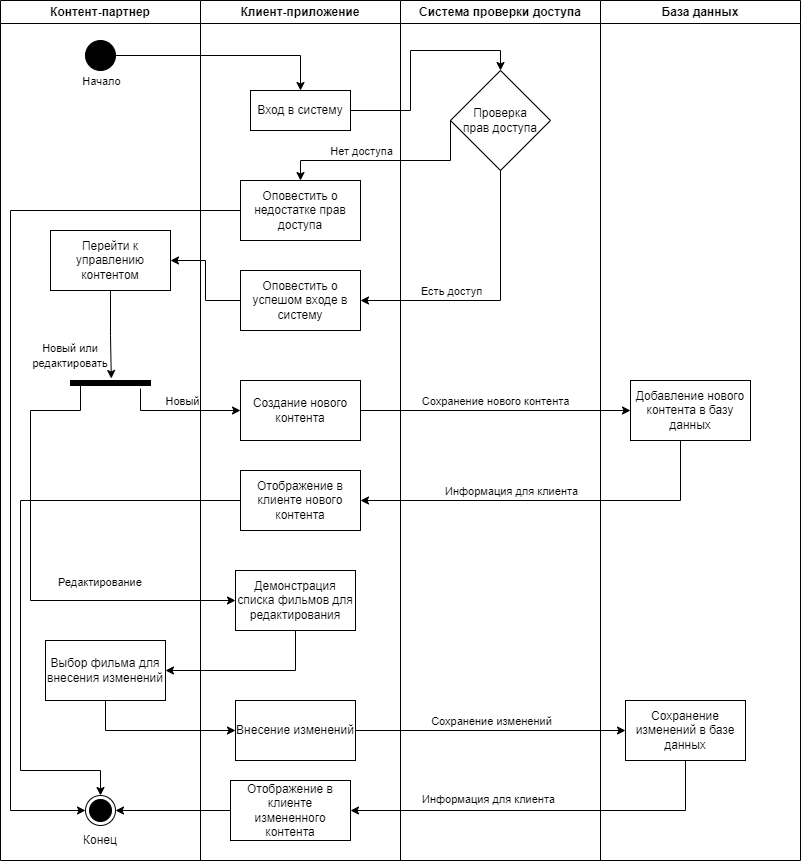

The diagram above was exported from draw.io. Its source (the exported page's mxGraphModel, read from the mxfile embedded in the PNG):
<mxGraphModel dx="1050" dy="575" grid="1" gridSize="10" guides="1" tooltips="1" connect="1" arrows="1" fold="1" page="1" pageScale="1" pageWidth="827" pageHeight="1169" math="0" shadow="0">
  <root>
    <mxCell id="0" />
    <mxCell id="1" parent="0" />
    <mxCell id="WyYOtt-UT5eRLA5Gyd7I-32" value="Контент-партнер" style="swimlane;whiteSpace=wrap;html=1;" parent="1" vertex="1">
      <mxGeometry width="200" height="860" as="geometry" />
    </mxCell>
    <mxCell id="WyYOtt-UT5eRLA5Gyd7I-36" value="" style="ellipse;fillColor=strokeColor;html=1;" parent="WyYOtt-UT5eRLA5Gyd7I-32" vertex="1">
      <mxGeometry x="85" y="40" width="30" height="30" as="geometry" />
    </mxCell>
    <mxCell id="WyYOtt-UT5eRLA5Gyd7I-50" value="" style="ellipse;html=1;shape=endState;fillColor=strokeColor;" parent="WyYOtt-UT5eRLA5Gyd7I-32" vertex="1">
      <mxGeometry x="85" y="795" width="30" height="30" as="geometry" />
    </mxCell>
    <mxCell id="WyYOtt-UT5eRLA5Gyd7I-51" value="Конец" style="text;html=1;align=center;verticalAlign=middle;whiteSpace=wrap;rounded=0;" parent="WyYOtt-UT5eRLA5Gyd7I-32" vertex="1">
      <mxGeometry x="70" y="825" width="60" height="30" as="geometry" />
    </mxCell>
    <mxCell id="WyYOtt-UT5eRLA5Gyd7I-58" value="Перейти к управлению контентом" style="rounded=0;whiteSpace=wrap;html=1;" parent="WyYOtt-UT5eRLA5Gyd7I-32" vertex="1">
      <mxGeometry x="50" y="230" width="120" height="60" as="geometry" />
    </mxCell>
    <mxCell id="u1Mcw29Xezr7orw_SMQP-1" value="" style="html=1;points=[];perimeter=orthogonalPerimeter;fillColor=strokeColor;direction=south;" parent="WyYOtt-UT5eRLA5Gyd7I-32" vertex="1">
      <mxGeometry x="70" y="380" width="80" height="5" as="geometry" />
    </mxCell>
    <mxCell id="u1Mcw29Xezr7orw_SMQP-4" style="edgeStyle=orthogonalEdgeStyle;rounded=0;orthogonalLoop=1;jettySize=auto;html=1;entryX=-0.4;entryY=0.49;entryDx=0;entryDy=0;entryPerimeter=0;" parent="WyYOtt-UT5eRLA5Gyd7I-32" source="WyYOtt-UT5eRLA5Gyd7I-58" target="u1Mcw29Xezr7orw_SMQP-1" edge="1">
      <mxGeometry relative="1" as="geometry" />
    </mxCell>
    <mxCell id="u1Mcw29Xezr7orw_SMQP-5" value="&lt;font style=&quot;font-size: 11px;&quot;&gt;Новый или редактировать&lt;/font&gt;" style="text;html=1;align=center;verticalAlign=middle;whiteSpace=wrap;rounded=0;" parent="WyYOtt-UT5eRLA5Gyd7I-32" vertex="1">
      <mxGeometry x="10" y="320" width="120" height="70" as="geometry" />
    </mxCell>
    <mxCell id="WyYOtt-UT5eRLA5Gyd7I-34" value="Система проверки доступа" style="swimlane;whiteSpace=wrap;html=1;" parent="1" vertex="1">
      <mxGeometry x="400" width="200" height="860" as="geometry" />
    </mxCell>
    <mxCell id="WyYOtt-UT5eRLA5Gyd7I-42" value="Проверка прав&amp;nbsp;&lt;span style=&quot;background-color: initial;&quot;&gt;доступа&lt;/span&gt;" style="rhombus;whiteSpace=wrap;html=1;" parent="WyYOtt-UT5eRLA5Gyd7I-34" vertex="1">
      <mxGeometry x="50" y="70" width="100" height="100" as="geometry" />
    </mxCell>
    <mxCell id="WyYOtt-UT5eRLA5Gyd7I-89" value="&lt;span style=&quot;color: rgb(0, 0, 0); font-family: Helvetica; font-size: 11px; font-style: normal; font-variant-ligatures: normal; font-variant-caps: normal; font-weight: 400; letter-spacing: normal; orphans: 2; text-align: center; text-indent: 0px; text-transform: none; widows: 2; word-spacing: 0px; -webkit-text-stroke-width: 0px; white-space: nowrap; background-color: rgb(255, 255, 255); text-decoration-thickness: initial; text-decoration-style: initial; text-decoration-color: initial; display: inline !important; float: none;&quot;&gt;Информация для клиента&lt;/span&gt;" style="text;whiteSpace=wrap;html=1;" parent="WyYOtt-UT5eRLA5Gyd7I-34" vertex="1">
      <mxGeometry x="20" y="785" width="170" height="40" as="geometry" />
    </mxCell>
    <mxCell id="WyYOtt-UT5eRLA5Gyd7I-35" value="База данных" style="swimlane;whiteSpace=wrap;html=1;" parent="1" vertex="1">
      <mxGeometry x="600" width="200" height="860" as="geometry" />
    </mxCell>
    <mxCell id="WyYOtt-UT5eRLA5Gyd7I-63" value="Добавление нового контента в базу данных" style="rounded=0;whiteSpace=wrap;html=1;" parent="WyYOtt-UT5eRLA5Gyd7I-35" vertex="1">
      <mxGeometry x="30" y="380" width="120" height="60" as="geometry" />
    </mxCell>
    <mxCell id="WyYOtt-UT5eRLA5Gyd7I-33" value="Клиент-приложение" style="swimlane;whiteSpace=wrap;html=1;" parent="WyYOtt-UT5eRLA5Gyd7I-35" vertex="1">
      <mxGeometry x="-400" width="200" height="860" as="geometry" />
    </mxCell>
    <mxCell id="WyYOtt-UT5eRLA5Gyd7I-37" value="Вход в систему" style="rounded=0;whiteSpace=wrap;html=1;" parent="WyYOtt-UT5eRLA5Gyd7I-33" vertex="1">
      <mxGeometry x="50" y="90" width="100" height="40" as="geometry" />
    </mxCell>
    <mxCell id="WyYOtt-UT5eRLA5Gyd7I-44" value="Оповестить о недостатке прав доступа" style="rounded=0;whiteSpace=wrap;html=1;" parent="WyYOtt-UT5eRLA5Gyd7I-33" vertex="1">
      <mxGeometry x="40" y="180" width="120" height="60" as="geometry" />
    </mxCell>
    <mxCell id="WyYOtt-UT5eRLA5Gyd7I-55" value="Оповестить о успешом входе в систему" style="rounded=0;whiteSpace=wrap;html=1;" parent="WyYOtt-UT5eRLA5Gyd7I-33" vertex="1">
      <mxGeometry x="40" y="270" width="120" height="60" as="geometry" />
    </mxCell>
    <mxCell id="WyYOtt-UT5eRLA5Gyd7I-62" value="Создание нового контента" style="rounded=0;whiteSpace=wrap;html=1;" parent="WyYOtt-UT5eRLA5Gyd7I-33" vertex="1">
      <mxGeometry x="40" y="380" width="120" height="60" as="geometry" />
    </mxCell>
    <mxCell id="WyYOtt-UT5eRLA5Gyd7I-71" value="Выбор фильма для внесения изменений" style="rounded=0;whiteSpace=wrap;html=1;" parent="WyYOtt-UT5eRLA5Gyd7I-33" vertex="1">
      <mxGeometry x="-155" y="640" width="120" height="60" as="geometry" />
    </mxCell>
    <mxCell id="WyYOtt-UT5eRLA5Gyd7I-68" value="Демонстрация списка фильмов для редактирования" style="rounded=0;whiteSpace=wrap;html=1;" parent="WyYOtt-UT5eRLA5Gyd7I-33" vertex="1">
      <mxGeometry x="35" y="570" width="120" height="60" as="geometry" />
    </mxCell>
    <mxCell id="WyYOtt-UT5eRLA5Gyd7I-73" value="Внесение изменений" style="rounded=0;whiteSpace=wrap;html=1;" parent="WyYOtt-UT5eRLA5Gyd7I-33" vertex="1">
      <mxGeometry x="35" y="700" width="120" height="60" as="geometry" />
    </mxCell>
    <mxCell id="WyYOtt-UT5eRLA5Gyd7I-84" style="edgeStyle=orthogonalEdgeStyle;rounded=0;orthogonalLoop=1;jettySize=auto;html=1;entryX=1;entryY=0.5;entryDx=0;entryDy=0;" parent="WyYOtt-UT5eRLA5Gyd7I-33" source="WyYOtt-UT5eRLA5Gyd7I-75" target="WyYOtt-UT5eRLA5Gyd7I-83" edge="1">
      <mxGeometry relative="1" as="geometry">
        <Array as="points">
          <mxPoint x="485" y="810" />
        </Array>
      </mxGeometry>
    </mxCell>
    <mxCell id="WyYOtt-UT5eRLA5Gyd7I-75" value="Сохранение изменений в базе данных" style="rounded=0;whiteSpace=wrap;html=1;" parent="WyYOtt-UT5eRLA5Gyd7I-33" vertex="1">
      <mxGeometry x="425" y="700" width="120" height="60" as="geometry" />
    </mxCell>
    <mxCell id="WyYOtt-UT5eRLA5Gyd7I-72" style="edgeStyle=orthogonalEdgeStyle;rounded=0;orthogonalLoop=1;jettySize=auto;html=1;entryX=1;entryY=0.5;entryDx=0;entryDy=0;" parent="WyYOtt-UT5eRLA5Gyd7I-33" source="WyYOtt-UT5eRLA5Gyd7I-68" target="WyYOtt-UT5eRLA5Gyd7I-71" edge="1">
      <mxGeometry relative="1" as="geometry">
        <Array as="points">
          <mxPoint x="95" y="670" />
        </Array>
      </mxGeometry>
    </mxCell>
    <mxCell id="WyYOtt-UT5eRLA5Gyd7I-74" style="edgeStyle=orthogonalEdgeStyle;rounded=0;orthogonalLoop=1;jettySize=auto;html=1;entryX=0;entryY=0.5;entryDx=0;entryDy=0;" parent="WyYOtt-UT5eRLA5Gyd7I-33" source="WyYOtt-UT5eRLA5Gyd7I-71" target="WyYOtt-UT5eRLA5Gyd7I-73" edge="1">
      <mxGeometry relative="1" as="geometry">
        <Array as="points">
          <mxPoint x="-95" y="730" />
        </Array>
      </mxGeometry>
    </mxCell>
    <mxCell id="WyYOtt-UT5eRLA5Gyd7I-76" style="edgeStyle=orthogonalEdgeStyle;rounded=0;orthogonalLoop=1;jettySize=auto;html=1;entryX=0;entryY=0.5;entryDx=0;entryDy=0;" parent="WyYOtt-UT5eRLA5Gyd7I-33" source="WyYOtt-UT5eRLA5Gyd7I-73" target="WyYOtt-UT5eRLA5Gyd7I-75" edge="1">
      <mxGeometry relative="1" as="geometry" />
    </mxCell>
    <mxCell id="WyYOtt-UT5eRLA5Gyd7I-77" value="Сохранение изменений" style="edgeLabel;html=1;align=center;verticalAlign=middle;resizable=0;points=[];" parent="WyYOtt-UT5eRLA5Gyd7I-76" vertex="1" connectable="0">
      <mxGeometry x="-0.0229" y="-3" relative="1" as="geometry">
        <mxPoint x="3" y="-13" as="offset" />
      </mxGeometry>
    </mxCell>
    <mxCell id="WyYOtt-UT5eRLA5Gyd7I-80" value="Отображение в клиенте нового контента" style="rounded=0;whiteSpace=wrap;html=1;" parent="WyYOtt-UT5eRLA5Gyd7I-33" vertex="1">
      <mxGeometry x="40" y="470" width="120" height="60" as="geometry" />
    </mxCell>
    <mxCell id="WyYOtt-UT5eRLA5Gyd7I-83" value="Отображение в клиенте измененного контента" style="rounded=0;whiteSpace=wrap;html=1;" parent="WyYOtt-UT5eRLA5Gyd7I-33" vertex="1">
      <mxGeometry x="30" y="780" width="120" height="60" as="geometry" />
    </mxCell>
    <mxCell id="WyYOtt-UT5eRLA5Gyd7I-65" style="edgeStyle=orthogonalEdgeStyle;rounded=0;orthogonalLoop=1;jettySize=auto;html=1;exitX=1;exitY=0.5;exitDx=0;exitDy=0;" parent="WyYOtt-UT5eRLA5Gyd7I-35" source="WyYOtt-UT5eRLA5Gyd7I-62" target="WyYOtt-UT5eRLA5Gyd7I-63" edge="1">
      <mxGeometry relative="1" as="geometry" />
    </mxCell>
    <mxCell id="WyYOtt-UT5eRLA5Gyd7I-66" value="Сохранение нового контента" style="edgeLabel;html=1;align=center;verticalAlign=middle;resizable=0;points=[];" parent="WyYOtt-UT5eRLA5Gyd7I-65" vertex="1" connectable="0">
      <mxGeometry x="0.2557" y="-1" relative="1" as="geometry">
        <mxPoint x="-36" y="-11" as="offset" />
      </mxGeometry>
    </mxCell>
    <mxCell id="WyYOtt-UT5eRLA5Gyd7I-81" style="edgeStyle=orthogonalEdgeStyle;rounded=0;orthogonalLoop=1;jettySize=auto;html=1;entryX=1;entryY=0.5;entryDx=0;entryDy=0;" parent="WyYOtt-UT5eRLA5Gyd7I-35" source="WyYOtt-UT5eRLA5Gyd7I-63" target="WyYOtt-UT5eRLA5Gyd7I-80" edge="1">
      <mxGeometry relative="1" as="geometry">
        <Array as="points">
          <mxPoint x="80" y="500" />
        </Array>
      </mxGeometry>
    </mxCell>
    <mxCell id="WyYOtt-UT5eRLA5Gyd7I-88" value="Информация для клиента" style="edgeLabel;html=1;align=center;verticalAlign=middle;resizable=0;points=[];" parent="WyYOtt-UT5eRLA5Gyd7I-81" vertex="1" connectable="0">
      <mxGeometry x="0.1695" y="-2" relative="1" as="geometry">
        <mxPoint x="-8" y="-8" as="offset" />
      </mxGeometry>
    </mxCell>
    <mxCell id="WyYOtt-UT5eRLA5Gyd7I-39" style="edgeStyle=orthogonalEdgeStyle;rounded=0;orthogonalLoop=1;jettySize=auto;html=1;entryX=0.5;entryY=0;entryDx=0;entryDy=0;" parent="1" source="WyYOtt-UT5eRLA5Gyd7I-36" target="WyYOtt-UT5eRLA5Gyd7I-37" edge="1">
      <mxGeometry relative="1" as="geometry" />
    </mxCell>
    <mxCell id="WyYOtt-UT5eRLA5Gyd7I-40" value="Начало" style="edgeLabel;html=1;align=center;verticalAlign=middle;resizable=0;points=[];" parent="WyYOtt-UT5eRLA5Gyd7I-39" vertex="1" connectable="0">
      <mxGeometry x="-0.1564" y="4" relative="1" as="geometry">
        <mxPoint x="-108" y="29" as="offset" />
      </mxGeometry>
    </mxCell>
    <mxCell id="WyYOtt-UT5eRLA5Gyd7I-41" style="edgeStyle=orthogonalEdgeStyle;rounded=0;orthogonalLoop=1;jettySize=auto;html=1;entryX=0.5;entryY=0;entryDx=0;entryDy=0;" parent="1" source="WyYOtt-UT5eRLA5Gyd7I-37" target="WyYOtt-UT5eRLA5Gyd7I-42" edge="1">
      <mxGeometry relative="1" as="geometry">
        <mxPoint x="450" y="110" as="targetPoint" />
        <Array as="points">
          <mxPoint x="410" y="110" />
          <mxPoint x="410" y="50" />
          <mxPoint x="500" y="50" />
        </Array>
      </mxGeometry>
    </mxCell>
    <mxCell id="WyYOtt-UT5eRLA5Gyd7I-53" style="edgeStyle=orthogonalEdgeStyle;rounded=0;orthogonalLoop=1;jettySize=auto;html=1;exitX=0;exitY=0.5;exitDx=0;exitDy=0;entryX=0.5;entryY=0;entryDx=0;entryDy=0;" parent="1" source="WyYOtt-UT5eRLA5Gyd7I-42" target="WyYOtt-UT5eRLA5Gyd7I-44" edge="1">
      <mxGeometry relative="1" as="geometry">
        <Array as="points">
          <mxPoint x="450" y="160" />
          <mxPoint x="300" y="160" />
        </Array>
      </mxGeometry>
    </mxCell>
    <mxCell id="WyYOtt-UT5eRLA5Gyd7I-54" value="Нет доступа" style="edgeLabel;html=1;align=center;verticalAlign=middle;resizable=0;points=[];" parent="WyYOtt-UT5eRLA5Gyd7I-53" vertex="1" connectable="0">
      <mxGeometry x="0.059" y="-3" relative="1" as="geometry">
        <mxPoint x="-19" y="-7" as="offset" />
      </mxGeometry>
    </mxCell>
    <mxCell id="WyYOtt-UT5eRLA5Gyd7I-56" style="edgeStyle=orthogonalEdgeStyle;rounded=0;orthogonalLoop=1;jettySize=auto;html=1;entryX=1;entryY=0.5;entryDx=0;entryDy=0;" parent="1" source="WyYOtt-UT5eRLA5Gyd7I-42" target="WyYOtt-UT5eRLA5Gyd7I-55" edge="1">
      <mxGeometry relative="1" as="geometry">
        <Array as="points">
          <mxPoint x="500" y="300" />
        </Array>
      </mxGeometry>
    </mxCell>
    <mxCell id="WyYOtt-UT5eRLA5Gyd7I-57" value="Есть доступ" style="edgeLabel;html=1;align=center;verticalAlign=middle;resizable=0;points=[];" parent="WyYOtt-UT5eRLA5Gyd7I-56" vertex="1" connectable="0">
      <mxGeometry x="0.2607" y="-1" relative="1" as="geometry">
        <mxPoint x="-10" y="-9" as="offset" />
      </mxGeometry>
    </mxCell>
    <mxCell id="WyYOtt-UT5eRLA5Gyd7I-59" style="edgeStyle=orthogonalEdgeStyle;rounded=0;orthogonalLoop=1;jettySize=auto;html=1;entryX=1;entryY=0.5;entryDx=0;entryDy=0;" parent="1" source="WyYOtt-UT5eRLA5Gyd7I-55" target="WyYOtt-UT5eRLA5Gyd7I-58" edge="1">
      <mxGeometry relative="1" as="geometry" />
    </mxCell>
    <mxCell id="WyYOtt-UT5eRLA5Gyd7I-64" style="edgeStyle=orthogonalEdgeStyle;rounded=0;orthogonalLoop=1;jettySize=auto;html=1;entryX=0;entryY=0.5;entryDx=0;entryDy=0;" parent="1" target="WyYOtt-UT5eRLA5Gyd7I-62" edge="1">
      <mxGeometry relative="1" as="geometry">
        <mxPoint x="140" y="388" as="sourcePoint" />
        <Array as="points">
          <mxPoint x="140" y="388" />
          <mxPoint x="140" y="410" />
        </Array>
      </mxGeometry>
    </mxCell>
    <mxCell id="WyYOtt-UT5eRLA5Gyd7I-67" value="Новый" style="edgeLabel;html=1;align=center;verticalAlign=middle;resizable=0;points=[];" parent="WyYOtt-UT5eRLA5Gyd7I-64" vertex="1" connectable="0">
      <mxGeometry x="-0.0523" y="-2" relative="1" as="geometry">
        <mxPoint x="5" y="-12" as="offset" />
      </mxGeometry>
    </mxCell>
    <mxCell id="WyYOtt-UT5eRLA5Gyd7I-69" style="edgeStyle=orthogonalEdgeStyle;rounded=0;orthogonalLoop=1;jettySize=auto;html=1;entryX=0;entryY=0.5;entryDx=0;entryDy=0;exitX=0.08;exitY=0.73;exitDx=0;exitDy=0;exitPerimeter=0;" parent="1" source="u1Mcw29Xezr7orw_SMQP-1" target="WyYOtt-UT5eRLA5Gyd7I-68" edge="1">
      <mxGeometry relative="1" as="geometry">
        <mxPoint x="45" y="410" as="sourcePoint" />
        <Array as="points">
          <mxPoint x="80" y="380" />
          <mxPoint x="80" y="410" />
          <mxPoint x="30" y="410" />
          <mxPoint x="30" y="600" />
        </Array>
      </mxGeometry>
    </mxCell>
    <mxCell id="WyYOtt-UT5eRLA5Gyd7I-70" value="Редактирование&amp;nbsp;" style="edgeLabel;html=1;align=center;verticalAlign=middle;resizable=0;points=[];" parent="WyYOtt-UT5eRLA5Gyd7I-69" vertex="1" connectable="0">
      <mxGeometry x="0.135" relative="1" as="geometry">
        <mxPoint x="70" y="-13" as="offset" />
      </mxGeometry>
    </mxCell>
    <mxCell id="WyYOtt-UT5eRLA5Gyd7I-85" style="edgeStyle=orthogonalEdgeStyle;rounded=0;orthogonalLoop=1;jettySize=auto;html=1;entryX=1;entryY=0.5;entryDx=0;entryDy=0;" parent="1" source="WyYOtt-UT5eRLA5Gyd7I-83" target="WyYOtt-UT5eRLA5Gyd7I-50" edge="1">
      <mxGeometry relative="1" as="geometry" />
    </mxCell>
    <mxCell id="WyYOtt-UT5eRLA5Gyd7I-86" style="edgeStyle=orthogonalEdgeStyle;rounded=0;orthogonalLoop=1;jettySize=auto;html=1;entryX=0;entryY=0.5;entryDx=0;entryDy=0;" parent="1" source="WyYOtt-UT5eRLA5Gyd7I-44" target="WyYOtt-UT5eRLA5Gyd7I-50" edge="1">
      <mxGeometry relative="1" as="geometry">
        <Array as="points">
          <mxPoint x="10" y="210" />
          <mxPoint x="10" y="810" />
        </Array>
      </mxGeometry>
    </mxCell>
    <mxCell id="WyYOtt-UT5eRLA5Gyd7I-87" style="edgeStyle=orthogonalEdgeStyle;rounded=0;orthogonalLoop=1;jettySize=auto;html=1;entryX=0.5;entryY=0;entryDx=0;entryDy=0;" parent="1" source="WyYOtt-UT5eRLA5Gyd7I-80" target="WyYOtt-UT5eRLA5Gyd7I-50" edge="1">
      <mxGeometry relative="1" as="geometry">
        <Array as="points">
          <mxPoint x="20" y="500" />
          <mxPoint x="20" y="770" />
          <mxPoint x="100" y="770" />
        </Array>
      </mxGeometry>
    </mxCell>
  </root>
</mxGraphModel>